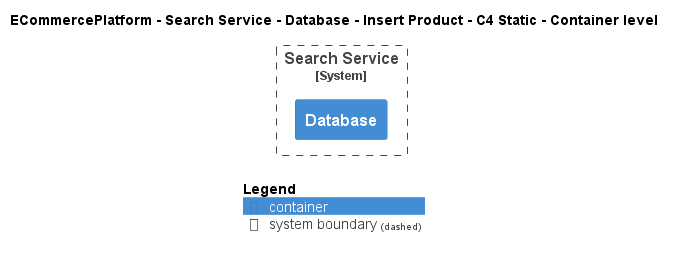

The diagram above was rendered by PlantUML. Its source (embedded in the PNG):
@startuml
!include ..\..\..\..\..\..\..\.c4s\C4_Container.puml

AddElementTag("c4interflow:lifecycle:new", $bgColor=green, $fontColor=#ffffff, $borderColor=green, $shadowing="False")
AddElementTag("c4interflow:lifecycle:changed", $bgColor=orange, $fontColor=#ffffff, $borderColor=orange, $shadowing="False")
AddElementTag("c4interflow:lifecycle:removed", $bgColor=red, $fontColor=#ffffff, $borderColor=red, $shadowing="False")

AddRelTag("c4interflow:lifecycle:new", $textColor=green, $lineColor=green)
AddRelTag("c4interflow:lifecycle:changed", $textColor=orange, $lineColor=orange)
AddRelTag("c4interflow:lifecycle:removed", $textColor=red, $lineColor=red)

SHOW_PERSON_PORTRAIT()
LAYOUT_TOP_DOWN()

skinparam linetype polyline

title ECommercePlatform - Search Service - Database - Insert Product - C4 Static - Container level


System_Boundary(ECommercePlatform.SoftwareSystems.SearchService, "Search Service") {
    Container(ECommercePlatform.SoftwareSystems.SearchService.Containers.Database, "Database", "", "")
}



SHOW_LEGEND()
@enduml